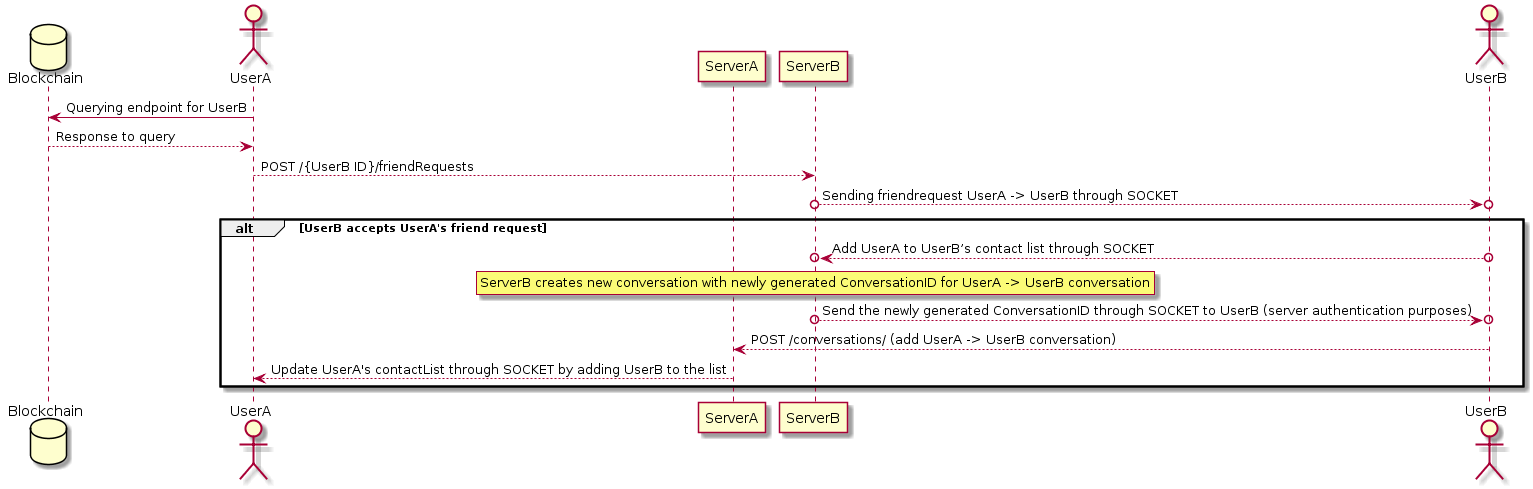

The diagram above was rendered by PlantUML. Its source (embedded in the PNG):
@startuml
database Blockchain
actor UserA
participant ServerA
participant ServerB
actor UserB

UserA -> Blockchain: Querying endpoint for UserB
Blockchain --> UserA: Response to query
UserA --> ServerB: POST /{UserB ID}/friendRequests
ServerB o-->o UserB: Sending friendrequest UserA -> UserB through SOCKET
alt UserB accepts UserA's friend request
	UserB o-->o ServerB: Add UserA to UserB?s contact list through SOCKET
	rnote over ServerB
		ServerB creates new conversation with newly generated ConversationID for UserA -> UserB conversation
	endrnote
        ServerB o-->o UserB: Send the newly generated ConversationID through SOCKET to UserB (server authentication purposes)
	UserB --> ServerA: POST /conversations/ (add UserA -> UserB conversation)
	ServerA --> UserA: Update UserA's contactList through SOCKET by adding UserB to the list
end
@enduml